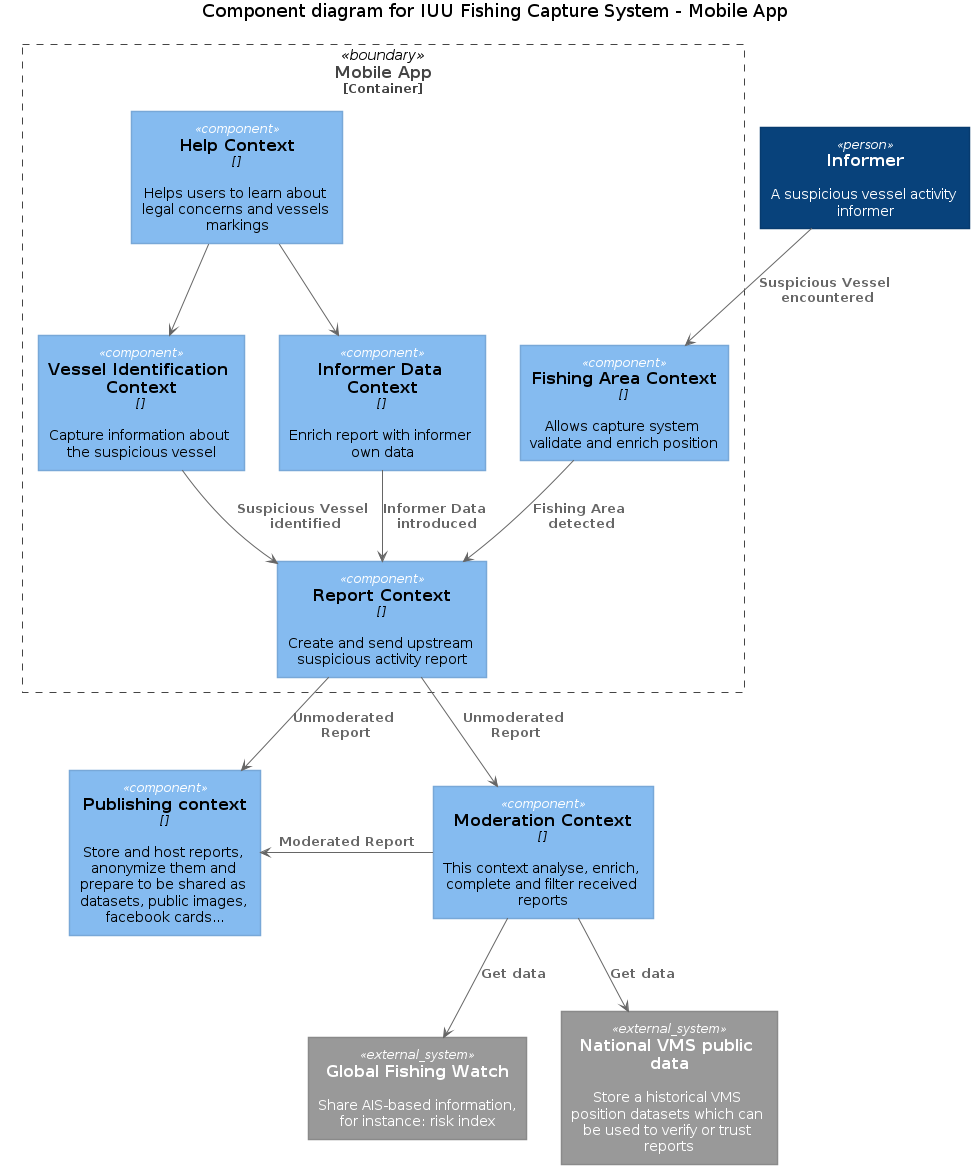

The diagram above was rendered by PlantUML. Its source (embedded in the PNG):
@startuml





skinparam defaultTextAlignment center

skinparam wrapWidth 200
skinparam maxMessageSize 150

skinparam rectangle {
    StereotypeFontSize 12
    shadowing false
}

skinparam database {
    StereotypeFontSize 12
    shadowing false
}

skinparam Arrow {
    Color #666666
    FontColor #666666
    FontSize 12
}

skinparam rectangle<<boundary>> {
    Shadowing false
    StereotypeFontSize 0
    FontColor #444444
    BorderColor #444444
    BorderStyle dashed
}






















skinparam rectangle<<person>> {
    StereotypeFontColor #FFFFFF
    FontColor #FFFFFF
    BackgroundColor #08427B
    BorderColor #073B6F
}

skinparam rectangle<<external_person>> {
    StereotypeFontColor #FFFFFF
    FontColor #FFFFFF
    BackgroundColor #686868
    BorderColor #8A8A8A
}

skinparam rectangle<<system>> {
    StereotypeFontColor #FFFFFF
    FontColor #FFFFFF
    BackgroundColor #1168BD
    BorderColor #3C7FC0
}

skinparam rectangle<<external_system>> {
    StereotypeFontColor #FFFFFF
    FontColor #FFFFFF
    BackgroundColor #999999
    BorderColor #8A8A8A
}

skinparam database<<system>> {
    StereotypeFontColor #FFFFFF
    FontColor #FFFFFF
    BackgroundColor #1168BD
    BorderColor #3C7FC0
}

skinparam database<<external_system>> {
    StereotypeFontColor #FFFFFF
    FontColor #FFFFFF
    BackgroundColor #999999
    BorderColor #8A8A8A
}
















skinparam rectangle<<container>> {
    StereotypeFontColor #FFFFFF
    FontColor #FFFFFF
    BackgroundColor #438DD5
    BorderColor #3C7FC0
}

skinparam database<<container>> {
    StereotypeFontColor #FFFFFF
    FontColor #FFFFFF
    BackgroundColor #438DD5
    BorderColor #3C7FC0
}












skinparam rectangle<<component>> {
    StereotypeFontColor #FFFFFF
    FontColor #000000
    BackgroundColor #85BBF0
    BorderColor #78A8D8
}

skinparam database<<component>> {
    StereotypeFontColor #FFFFFF
    FontColor #000000
    BackgroundColor #85BBF0
    BorderColor #78A8D8
}






title Component diagram for IUU Fishing Capture System - Mobile App

rectangle "==Informer\n\n A suspicious vessel activity informer" <<person>> as informer
rectangle "==Moderation Context\n//<size:12>[]</size>//\n\n This context analyse, enrich, complete and filter received reports" <<component>> as mod
rectangle "==Publishing context\n//<size:12>[]</size>//\n\n Store and host reports, anonymize them and prepare to be shared as datasets, public images, facebook cards..." <<component>> as pub
rectangle "==Global Fishing Watch\n\n Share AIS-based information, for instance: risk index" <<external_system>> as gfw
rectangle "==National VMS public data\n\n Store a historical VMS position datasets which can be used to verify or trust reports" <<external_system>> as vms

rectangle "==Mobile App\n<size:12>[Container]</size>" <<boundary>> as app {
        rectangle "==Report Context\n//<size:12>[]</size>//\n\n Create and send upstream suspicious activity report" <<component>> as report
        rectangle "==Fishing Area Context\n//<size:12>[]</size>//\n\n Allows capture system validate and enrich position" <<component>> as area
        rectangle "==Vessel Identification Context\n//<size:12>[]</size>//\n\n Capture information about the suspicious vessel" <<component>> as vessel
        rectangle "==Informer Data Context\n//<size:12>[]</size>//\n\n Enrich report with informer own data" <<component>> as informerdata
        rectangle "==Help Context\n//<size:12>[]</size>//\n\n Helps users to learn about legal concerns and vessels markings" <<component>> as help

        area --> report : "===Fishing Area detected"
        vessel --> report : "===Suspicious Vessel identified"
        informerdata --> report : "===Informer Data introduced"
        help --> vessel : "=== "
        help --> informerdata : "=== "
}

informer --> area : "===Suspicious Vessel encountered"
report --> mod : "===Unmoderated Report"
report --> pub : "===Unmoderated Report"
mod -LEFT-> pub : "===Moderated Report"
mod --> gfw : "===Get data"
mod --> vms : "===Get data"
@enduml